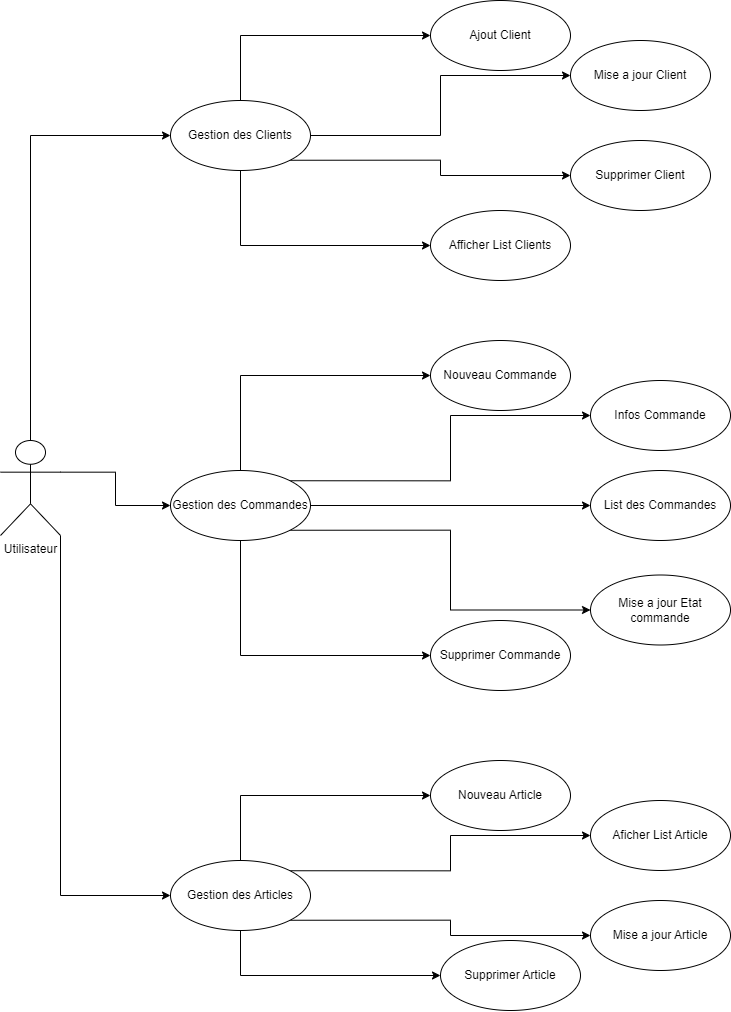

The diagram above was exported from draw.io. Its source (the exported page's mxGraphModel, read from the mxfile embedded in the PNG):
<mxGraphModel dx="1750" dy="942" grid="1" gridSize="10" guides="1" tooltips="1" connect="1" arrows="1" fold="1" page="1" pageScale="1" pageWidth="827" pageHeight="1169" math="0" shadow="0">
  <root>
    <mxCell id="0" />
    <mxCell id="1" parent="0" />
    <mxCell id="wvtVrwpvo2rGU2DUZHJk-20" style="edgeStyle=orthogonalEdgeStyle;rounded=0;orthogonalLoop=1;jettySize=auto;html=1;exitX=0.5;exitY=0;exitDx=0;exitDy=0;exitPerimeter=0;entryX=0;entryY=0.5;entryDx=0;entryDy=0;" edge="1" parent="1" source="wvtVrwpvo2rGU2DUZHJk-1" target="wvtVrwpvo2rGU2DUZHJk-2">
      <mxGeometry relative="1" as="geometry" />
    </mxCell>
    <mxCell id="wvtVrwpvo2rGU2DUZHJk-21" style="edgeStyle=orthogonalEdgeStyle;rounded=0;orthogonalLoop=1;jettySize=auto;html=1;exitX=1;exitY=0.3333333333333333;exitDx=0;exitDy=0;exitPerimeter=0;entryX=0;entryY=0.5;entryDx=0;entryDy=0;" edge="1" parent="1" source="wvtVrwpvo2rGU2DUZHJk-1" target="wvtVrwpvo2rGU2DUZHJk-5">
      <mxGeometry relative="1" as="geometry" />
    </mxCell>
    <mxCell id="wvtVrwpvo2rGU2DUZHJk-22" style="edgeStyle=orthogonalEdgeStyle;rounded=0;orthogonalLoop=1;jettySize=auto;html=1;exitX=1;exitY=1;exitDx=0;exitDy=0;exitPerimeter=0;entryX=0;entryY=0.5;entryDx=0;entryDy=0;" edge="1" parent="1" source="wvtVrwpvo2rGU2DUZHJk-1" target="wvtVrwpvo2rGU2DUZHJk-3">
      <mxGeometry relative="1" as="geometry" />
    </mxCell>
    <mxCell id="wvtVrwpvo2rGU2DUZHJk-1" value="Utilisateur" style="shape=umlActor;verticalLabelPosition=bottom;verticalAlign=top;html=1;" vertex="1" parent="1">
      <mxGeometry x="40" y="450" width="60" height="95" as="geometry" />
    </mxCell>
    <mxCell id="wvtVrwpvo2rGU2DUZHJk-24" style="edgeStyle=orthogonalEdgeStyle;rounded=0;orthogonalLoop=1;jettySize=auto;html=1;exitX=1;exitY=0.5;exitDx=0;exitDy=0;entryX=0;entryY=0.5;entryDx=0;entryDy=0;" edge="1" parent="1" source="wvtVrwpvo2rGU2DUZHJk-2" target="wvtVrwpvo2rGU2DUZHJk-7">
      <mxGeometry relative="1" as="geometry" />
    </mxCell>
    <mxCell id="wvtVrwpvo2rGU2DUZHJk-25" style="edgeStyle=orthogonalEdgeStyle;rounded=0;orthogonalLoop=1;jettySize=auto;html=1;exitX=1;exitY=1;exitDx=0;exitDy=0;entryX=0;entryY=0.5;entryDx=0;entryDy=0;" edge="1" parent="1" source="wvtVrwpvo2rGU2DUZHJk-2" target="wvtVrwpvo2rGU2DUZHJk-9">
      <mxGeometry relative="1" as="geometry" />
    </mxCell>
    <mxCell id="wvtVrwpvo2rGU2DUZHJk-26" style="edgeStyle=orthogonalEdgeStyle;rounded=0;orthogonalLoop=1;jettySize=auto;html=1;exitX=0.5;exitY=1;exitDx=0;exitDy=0;entryX=0;entryY=0.5;entryDx=0;entryDy=0;" edge="1" parent="1" source="wvtVrwpvo2rGU2DUZHJk-2" target="wvtVrwpvo2rGU2DUZHJk-8">
      <mxGeometry relative="1" as="geometry" />
    </mxCell>
    <mxCell id="wvtVrwpvo2rGU2DUZHJk-28" style="edgeStyle=orthogonalEdgeStyle;rounded=0;orthogonalLoop=1;jettySize=auto;html=1;exitX=0.5;exitY=0;exitDx=0;exitDy=0;entryX=0;entryY=0.5;entryDx=0;entryDy=0;" edge="1" parent="1" source="wvtVrwpvo2rGU2DUZHJk-2" target="wvtVrwpvo2rGU2DUZHJk-4">
      <mxGeometry relative="1" as="geometry" />
    </mxCell>
    <mxCell id="wvtVrwpvo2rGU2DUZHJk-2" value="Gestion des Clients" style="ellipse;whiteSpace=wrap;html=1;" vertex="1" parent="1">
      <mxGeometry x="210" y="110" width="140" height="70" as="geometry" />
    </mxCell>
    <mxCell id="wvtVrwpvo2rGU2DUZHJk-37" style="edgeStyle=orthogonalEdgeStyle;rounded=0;orthogonalLoop=1;jettySize=auto;html=1;exitX=1;exitY=1;exitDx=0;exitDy=0;entryX=0;entryY=0.5;entryDx=0;entryDy=0;" edge="1" parent="1" source="wvtVrwpvo2rGU2DUZHJk-3" target="wvtVrwpvo2rGU2DUZHJk-15">
      <mxGeometry relative="1" as="geometry" />
    </mxCell>
    <mxCell id="wvtVrwpvo2rGU2DUZHJk-38" style="edgeStyle=orthogonalEdgeStyle;rounded=0;orthogonalLoop=1;jettySize=auto;html=1;exitX=0.5;exitY=1;exitDx=0;exitDy=0;entryX=0;entryY=0.5;entryDx=0;entryDy=0;" edge="1" parent="1" source="wvtVrwpvo2rGU2DUZHJk-3" target="wvtVrwpvo2rGU2DUZHJk-16">
      <mxGeometry relative="1" as="geometry" />
    </mxCell>
    <mxCell id="wvtVrwpvo2rGU2DUZHJk-39" style="edgeStyle=orthogonalEdgeStyle;rounded=0;orthogonalLoop=1;jettySize=auto;html=1;exitX=0.5;exitY=0;exitDx=0;exitDy=0;entryX=0;entryY=0.5;entryDx=0;entryDy=0;" edge="1" parent="1" source="wvtVrwpvo2rGU2DUZHJk-3" target="wvtVrwpvo2rGU2DUZHJk-14">
      <mxGeometry relative="1" as="geometry" />
    </mxCell>
    <mxCell id="wvtVrwpvo2rGU2DUZHJk-40" style="edgeStyle=orthogonalEdgeStyle;rounded=0;orthogonalLoop=1;jettySize=auto;html=1;exitX=1;exitY=0;exitDx=0;exitDy=0;entryX=0;entryY=0.5;entryDx=0;entryDy=0;" edge="1" parent="1" source="wvtVrwpvo2rGU2DUZHJk-3" target="wvtVrwpvo2rGU2DUZHJk-17">
      <mxGeometry relative="1" as="geometry" />
    </mxCell>
    <mxCell id="wvtVrwpvo2rGU2DUZHJk-3" value="Gestion des Articles" style="ellipse;whiteSpace=wrap;html=1;" vertex="1" parent="1">
      <mxGeometry x="210" y="870" width="140" height="70" as="geometry" />
    </mxCell>
    <mxCell id="wvtVrwpvo2rGU2DUZHJk-4" value="Ajout Client" style="ellipse;whiteSpace=wrap;html=1;" vertex="1" parent="1">
      <mxGeometry x="470" y="10" width="140" height="70" as="geometry" />
    </mxCell>
    <mxCell id="wvtVrwpvo2rGU2DUZHJk-29" style="edgeStyle=orthogonalEdgeStyle;rounded=0;orthogonalLoop=1;jettySize=auto;html=1;exitX=0.5;exitY=0;exitDx=0;exitDy=0;entryX=0;entryY=0.5;entryDx=0;entryDy=0;" edge="1" parent="1" source="wvtVrwpvo2rGU2DUZHJk-5" target="wvtVrwpvo2rGU2DUZHJk-6">
      <mxGeometry relative="1" as="geometry" />
    </mxCell>
    <mxCell id="wvtVrwpvo2rGU2DUZHJk-31" style="edgeStyle=orthogonalEdgeStyle;rounded=0;orthogonalLoop=1;jettySize=auto;html=1;exitX=1;exitY=0;exitDx=0;exitDy=0;entryX=0;entryY=0.5;entryDx=0;entryDy=0;" edge="1" parent="1" source="wvtVrwpvo2rGU2DUZHJk-5" target="wvtVrwpvo2rGU2DUZHJk-10">
      <mxGeometry relative="1" as="geometry" />
    </mxCell>
    <mxCell id="wvtVrwpvo2rGU2DUZHJk-32" style="edgeStyle=orthogonalEdgeStyle;rounded=0;orthogonalLoop=1;jettySize=auto;html=1;exitX=1;exitY=0.5;exitDx=0;exitDy=0;entryX=0;entryY=0.5;entryDx=0;entryDy=0;" edge="1" parent="1" source="wvtVrwpvo2rGU2DUZHJk-5" target="wvtVrwpvo2rGU2DUZHJk-12">
      <mxGeometry relative="1" as="geometry" />
    </mxCell>
    <mxCell id="wvtVrwpvo2rGU2DUZHJk-33" style="edgeStyle=orthogonalEdgeStyle;rounded=0;orthogonalLoop=1;jettySize=auto;html=1;exitX=1;exitY=1;exitDx=0;exitDy=0;entryX=0;entryY=0.5;entryDx=0;entryDy=0;" edge="1" parent="1" source="wvtVrwpvo2rGU2DUZHJk-5" target="wvtVrwpvo2rGU2DUZHJk-13">
      <mxGeometry relative="1" as="geometry" />
    </mxCell>
    <mxCell id="wvtVrwpvo2rGU2DUZHJk-34" style="edgeStyle=orthogonalEdgeStyle;rounded=0;orthogonalLoop=1;jettySize=auto;html=1;exitX=0.5;exitY=1;exitDx=0;exitDy=0;entryX=0;entryY=0.5;entryDx=0;entryDy=0;" edge="1" parent="1" source="wvtVrwpvo2rGU2DUZHJk-5" target="wvtVrwpvo2rGU2DUZHJk-11">
      <mxGeometry relative="1" as="geometry" />
    </mxCell>
    <mxCell id="wvtVrwpvo2rGU2DUZHJk-5" value="Gestion des Commandes" style="ellipse;whiteSpace=wrap;html=1;" vertex="1" parent="1">
      <mxGeometry x="210" y="480" width="140" height="70" as="geometry" />
    </mxCell>
    <mxCell id="wvtVrwpvo2rGU2DUZHJk-6" value="Nouveau Commande" style="ellipse;whiteSpace=wrap;html=1;" vertex="1" parent="1">
      <mxGeometry x="470" y="350" width="140" height="70" as="geometry" />
    </mxCell>
    <mxCell id="wvtVrwpvo2rGU2DUZHJk-7" value="Mise a jour Client" style="ellipse;whiteSpace=wrap;html=1;" vertex="1" parent="1">
      <mxGeometry x="610" y="50" width="140" height="70" as="geometry" />
    </mxCell>
    <mxCell id="wvtVrwpvo2rGU2DUZHJk-8" value="Afficher List Clients" style="ellipse;whiteSpace=wrap;html=1;" vertex="1" parent="1">
      <mxGeometry x="470" y="220" width="140" height="70" as="geometry" />
    </mxCell>
    <mxCell id="wvtVrwpvo2rGU2DUZHJk-9" value="Supprimer Client" style="ellipse;whiteSpace=wrap;html=1;" vertex="1" parent="1">
      <mxGeometry x="610" y="150" width="140" height="70" as="geometry" />
    </mxCell>
    <mxCell id="wvtVrwpvo2rGU2DUZHJk-10" value="Infos Commande" style="ellipse;whiteSpace=wrap;html=1;" vertex="1" parent="1">
      <mxGeometry x="630" y="390" width="140" height="70" as="geometry" />
    </mxCell>
    <mxCell id="wvtVrwpvo2rGU2DUZHJk-11" value="Supprimer Commande" style="ellipse;whiteSpace=wrap;html=1;" vertex="1" parent="1">
      <mxGeometry x="470" y="630" width="140" height="70" as="geometry" />
    </mxCell>
    <mxCell id="wvtVrwpvo2rGU2DUZHJk-12" value="List des Commandes" style="ellipse;whiteSpace=wrap;html=1;" vertex="1" parent="1">
      <mxGeometry x="630" y="480" width="140" height="70" as="geometry" />
    </mxCell>
    <mxCell id="wvtVrwpvo2rGU2DUZHJk-13" value="Mise a jour Etat commande" style="ellipse;whiteSpace=wrap;html=1;" vertex="1" parent="1">
      <mxGeometry x="630" y="584.5" width="140" height="70" as="geometry" />
    </mxCell>
    <mxCell id="wvtVrwpvo2rGU2DUZHJk-14" value="Nouveau Article" style="ellipse;whiteSpace=wrap;html=1;" vertex="1" parent="1">
      <mxGeometry x="470" y="770" width="140" height="70" as="geometry" />
    </mxCell>
    <mxCell id="wvtVrwpvo2rGU2DUZHJk-15" value="Mise a jour Article" style="ellipse;whiteSpace=wrap;html=1;" vertex="1" parent="1">
      <mxGeometry x="630" y="910" width="140" height="70" as="geometry" />
    </mxCell>
    <mxCell id="wvtVrwpvo2rGU2DUZHJk-16" value="Supprimer Article" style="ellipse;whiteSpace=wrap;html=1;" vertex="1" parent="1">
      <mxGeometry x="480" y="950" width="140" height="70" as="geometry" />
    </mxCell>
    <mxCell id="wvtVrwpvo2rGU2DUZHJk-17" value="Aficher List Article" style="ellipse;whiteSpace=wrap;html=1;" vertex="1" parent="1">
      <mxGeometry x="630" y="810" width="140" height="70" as="geometry" />
    </mxCell>
  </root>
</mxGraphModel>